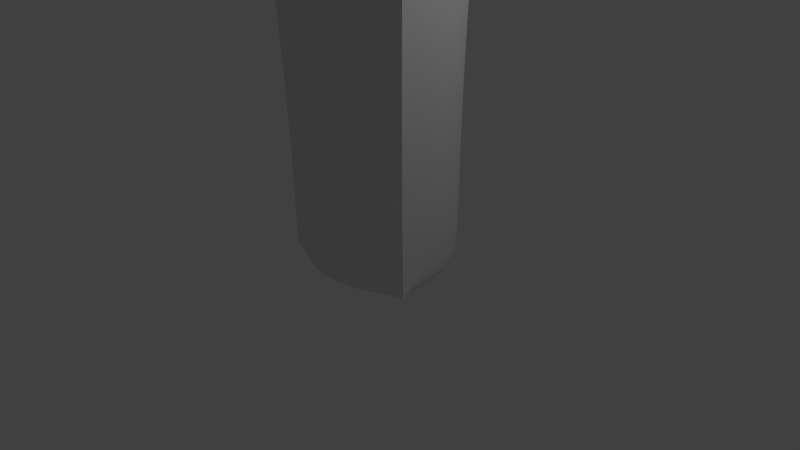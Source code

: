 # Source: bottle6.blend  (saved by Blender 2.76.0; exported with 4.5.12 LTS)
import bpy
from mathutils import Matrix  # noqa: F401  (used for matrix-valued properties, if any)

bpy.ops.wm.read_factory_settings(use_empty=True)
scene = bpy.context.scene
scene.name = 'Scene'

# ---- collections
col_collection_1 = bpy.data.collections.new('Collection 1'); scene.collection.children.link(col_collection_1)

# ---- world
world_world = bpy.data.worlds.new('World'); scene.world = world_world
world_world.color = (0.05088, 0.05088, 0.05088)
world_world.use_sun_shadow = False
world_world.sun_shadow_jitter_overblur = 0.0
world_world.cycles.sampling_method = 'MANUAL'
world_world.cycles.sample_map_resolution = 256

# ---- cameras
cam_camera = bpy.data.cameras.new('Camera')
cam_camera.clip_end = 100.0
cam_camera.lens = 35.0
cam_camera.sensor_width = 32.0
cam_camera.sensor_height = 18.0
cam_camera.ortho_scale = 7.314
cam_camera.dof.focus_distance = 0.0
cam_camera.dof.aperture_fstop = 128.0

# ---- lights
light_lamp = bpy.data.lights.new('Lamp', 'POINT')
light_lamp.transmission_factor = 0.0
light_lamp.cutoff_distance = 30.0
light_lamp.energy = 100.0
light_lamp.shadow_buffer_clip_start = 1.001
light_lamp.shadow_soft_size = 0.1
light_lamp.shadow_maximum_resolution = 0.006
light_lamp.use_absolute_resolution = True
light_lamp.cycles.use_multiple_importance_sampling = False

# ---- meshes
me_macallan10 = bpy.data.meshes.new('Macallan10')
me_macallan10.from_pydata([(4.955e-11, 1.002, 0.0), (0.8682, 0.5012, 0.0), (0.8682, -0.5012, 0.0), (-8.759e-08, -1.002, 0.0), (-0.8682, -0.5012, 0.0), (-0.8682, 0.5012, 0.0), (-1.188, -0.6861, 5.588), (2.547e-09, -1.372, 5.588), (1.188, -0.6861, 5.588), (1.225e-07, 1.372, 5.588), (1.188, 0.6861, 5.588), (-1.188, 0.6861, 5.588), (-0.7284, 0.4205, 6.24), (-0.7284, -0.4205, 6.24), (4.051e-08, -0.841, 6.24), (0.7284, -0.4205, 6.24), (0.7284, 0.4205, 6.24), (1.14e-07, 0.841, 6.24), (1.015e-07, 0.5415, 6.372), (0.469, 0.2708, 6.372), (0.469, -0.2708, 6.372), (5.415e-08, -0.5415, 6.372), (-0.469, -0.2708, 6.372), (-0.469, 0.2708, 6.372), (-0.431, 0.2488, 7.168), (-0.431, -0.2488, 7.168), (6.979e-08, -0.4977, 7.168), (0.431, -0.2488, 7.168), (0.431, 0.2488, 7.168), (1.133e-07, 0.4977, 7.168), (1.05e-07, 0.412, 7.555), (0.3568, 0.206, 7.555), (0.3568, -0.206, 7.555), (6.898e-08, -0.412, 7.555), (-0.3568, -0.206, 7.555), (-0.3568, 0.206, 7.555), (-0.3991, 0.2304, 7.594), (-0.3991, -0.2304, 7.594), (8.907e-08, -0.4609, 7.594), (0.3991, -0.2304, 7.594), (0.3991, 0.2304, 7.594), (1.294e-07, 0.4609, 7.594), (1.387e-07, 0.4615, 8.474), (0.3997, 0.2308, 8.474), (0.3997, -0.2308, 8.474), (9.832e-08, -0.4615, 8.474), (-0.3997, -0.2308, 8.474), (-0.3997, 0.2308, 8.474), (-0.3756, -0.2168, 8.516), (9.895e-08, -0.4337, 8.516), (0.3756, -0.2168, 8.516), (1.369e-07, 0.4337, 8.516), (1.391e-07, 0.4648, 8.536), (0.4026, 0.2324, 8.536), (0.4026, -0.2324, 8.536), (9.849e-08, -0.4648, 8.536), (-0.4026, -0.2324, 8.536), (-0.4026, 0.2324, 8.536), (-0.4013, 0.2317, 8.812), (-0.4013, -0.2317, 8.812), (1.003e-07, -0.4634, 8.812), (0.4013, -0.2317, 8.812), (0.4013, 0.2317, 8.812), (1.408e-07, 0.4634, 8.812), (1.395e-07, 0.4347, 8.839), (0.3765, 0.2174, 8.839), (0.3765, -0.2174, 8.839), (1.015e-07, -0.4347, 8.839), (-0.3765, -0.2174, 8.839), (-0.3765, 0.2174, 8.839), (-2.98e-08, 0.0, 0.0), (1.176e-07, -0.03958, 8.839), (9.463e-09, 1.182, 0.07446), (-1.024, 0.591, 0.07446), (-1.024, -0.591, 0.07446), (-9.387e-08, -1.182, 0.07446), (1.024, -0.591, 0.07446), (1.024, 0.591, 0.07446), (1.13e-07, 1.231, 5.974), (-1.066, 0.6153, 5.974), (-1.066, -0.6153, 5.974), (5.466e-09, -1.231, 5.974), (1.066, -0.6153, 5.974), (1.066, 0.6153, 5.974), (6.433e-08, 1.236, 2.81), (-1.07, -0.6178, 2.81), (-4.369e-08, -1.236, 2.81), (1.07, -0.6178, 2.81), (1.07, 0.6178, 2.81), (-1.07, 0.6178, 2.81), (1.086e-07, 0.6253, 6.768), (-0.5415, 0.3126, 6.768), (-0.5415, -0.3126, 6.768), (5.397e-08, -0.6253, 6.768), (0.5415, -0.3126, 6.768), (0.5415, 0.3126, 6.768), (0.3756, 0.2168, 8.516), (-0.3756, 0.2168, 8.516), (1.378e-07, 0.4341, 8.497), (-0.3759, 0.217, 8.497), (-0.3759, -0.217, 8.497), (9.984e-08, -0.4341, 8.497), (0.3759, -0.217, 8.497), (0.3759, 0.217, 8.497), (1.176e-07, 0.4471, 7.577), (-0.3872, 0.2235, 7.577), (-0.3872, -0.2235, 7.577), (7.855e-08, -0.4471, 7.577), (0.3872, -0.2235, 7.577), (0.3872, 0.2235, 7.577), (1.341e-07, 0.461, 8.07), (0.3993, 0.2305, 8.07), (0.3993, -0.2305, 8.07), (9.381e-08, -0.461, 8.07), (-0.3993, -0.2305, 8.07), (-0.3993, 0.2305, 8.07), (3.431e-08, 1.191, 1.445), (-1.031, -0.5953, 1.445), (-6.977e-08, -1.191, 1.445), (1.031, -0.5953, 1.445), (1.031, 0.5953, 1.445), (-1.031, 0.5953, 1.445), (9.278e-08, 1.313, 4.176), (-1.137, -0.6566, 4.176), (-2.202e-08, -1.313, 4.176), (1.137, -0.6566, 4.176), (1.137, 0.6566, 4.176), (-1.137, 0.6566, 4.176), (1.081e-07, 1.352, 4.922), (-1.171, -0.6762, 4.922), (-1.016e-08, -1.352, 4.922), (1.171, -0.6762, 4.922), (1.171, 0.6762, 4.922), (-1.171, 0.6762, 4.922)], [], [(16, 17, 18, 19), (15, 16, 19, 20), (15, 14, 21, 20), (14, 13, 22, 21), (12, 13, 22, 23), (12, 17, 18, 23), (28, 29, 30, 31), (27, 28, 31, 32), (27, 26, 33, 32), (26, 25, 34, 33), (24, 25, 34, 35), (24, 29, 30, 35), (57, 52, 63, 58), (57, 56, 59, 58), (55, 56, 59, 60), (54, 55, 60, 61), (54, 53, 62, 61), (53, 52, 63, 62), (62, 63, 64, 65), (61, 62, 65, 66), (61, 60, 67, 66), (60, 59, 68, 67), (58, 59, 68, 69), (58, 63, 64, 69), (0, 5, 70), (4, 5, 70), (4, 3, 70), (3, 2, 70), (1, 2, 70), (0, 1, 70), (69, 64, 71), (69, 68, 71), (67, 68, 71), (66, 67, 71), (66, 65, 71), (65, 64, 71), (0, 72, 73, 5), (4, 74, 73, 5), (4, 74, 75, 3), (3, 75, 76, 2), (1, 77, 76, 2), (0, 72, 77, 1), (9, 78, 79, 11), (78, 17, 12, 79), (6, 80, 79, 11), (80, 13, 12, 79), (6, 80, 81, 7), (80, 13, 14, 81), (7, 81, 82, 8), (81, 14, 15, 82), (10, 83, 82, 8), (83, 16, 15, 82), (9, 78, 83, 10), (78, 17, 16, 83), (18, 90, 91, 23), (90, 29, 24, 91), (22, 92, 91, 23), (92, 25, 24, 91), (22, 92, 93, 21), (92, 25, 26, 93), (21, 93, 94, 20), (93, 26, 27, 94), (19, 95, 94, 20), (95, 28, 27, 94), (18, 90, 95, 19), (90, 29, 28, 95), (51, 52, 53, 96), (96, 53, 54, 50), (49, 55, 54, 50), (48, 56, 55, 49), (48, 56, 57, 97), (51, 52, 57, 97), (42, 98, 99, 47), (98, 51, 97, 99), (46, 100, 99, 47), (100, 48, 97, 99), (46, 100, 101, 45), (100, 48, 49, 101), (45, 101, 102, 44), (101, 49, 50, 102), (43, 103, 102, 44), (103, 96, 50, 102), (42, 98, 103, 43), (98, 51, 96, 103), (30, 104, 105, 35), (104, 41, 36, 105), (34, 106, 105, 35), (106, 37, 36, 105), (34, 106, 107, 33), (106, 37, 38, 107), (33, 107, 108, 32), (107, 38, 39, 108), (31, 109, 108, 32), (109, 40, 39, 108), (30, 104, 109, 31), (104, 41, 40, 109), (41, 110, 111, 40), (110, 42, 43, 111), (40, 111, 112, 39), (111, 43, 44, 112), (38, 113, 112, 39), (113, 45, 44, 112), (37, 114, 113, 38), (114, 46, 45, 113), (37, 114, 115, 36), (114, 46, 47, 115), (41, 110, 115, 36), (110, 42, 47, 115), (72, 116, 121, 73), (116, 84, 89, 121), (74, 117, 121, 73), (117, 85, 89, 121), (74, 117, 118, 75), (117, 85, 86, 118), (75, 118, 119, 76), (118, 86, 87, 119), (77, 120, 119, 76), (120, 88, 87, 119), (72, 116, 120, 77), (116, 84, 88, 120), (84, 122, 127, 89), (85, 123, 127, 89), (85, 123, 124, 86), (86, 124, 125, 87), (88, 126, 125, 87), (84, 122, 126, 88), (122, 128, 133, 127), (128, 9, 11, 133), (123, 129, 133, 127), (129, 6, 11, 133), (123, 129, 130, 124), (129, 6, 7, 130), (124, 130, 131, 125), (130, 7, 8, 131), (126, 132, 131, 125), (132, 10, 8, 131), (122, 128, 132, 126), (128, 9, 10, 132)])
me_macallan10.use_remesh_preserve_volume = False
me_macallan10.use_remesh_preserve_attributes = False
me_macallan10.use_mirror_vertex_groups = False
me_macallan10.update()

# ---- objects
ob_lamp = bpy.data.objects.new('Lamp', light_lamp)
ob_camera = bpy.data.objects.new('Camera', cam_camera)
ob_macallan10 = bpy.data.objects.new('Macallan10', me_macallan10)

# ---- transforms, parenting, visibility, modifiers, constraints
ob_lamp.location = (4.076, 1.005, 5.904)
ob_lamp.rotation_euler = (0.6503, 0.05522, 1.866)
ob_lamp.lock_rotations_4d = False
ob_lamp.empty_display_type = 'ARROWS'
ob_lamp.color = (0.0, 0.0, 0.0, 0.0)
ob_lamp.lineart.crease_threshold = 0.0
ob_camera.location = (7.481, -6.508, 5.344)
ob_camera.rotation_euler = (1.109, 0.01082, 0.8149)
ob_camera.lock_rotations_4d = False
ob_camera.empty_display_type = 'ARROWS'
ob_camera.color = (0.0, 0.0, 0.0, 0.0)
ob_camera.display_type = 'WIRE'
ob_camera.lineart.crease_threshold = 0.0
ob_macallan10.location = (0.1612, 0.0, 0.0)
ob_macallan10.scale = (0.9692, 0.9692, 0.9692)
ob_macallan10.lineart.crease_threshold = 0.0
_m = ob_macallan10.modifiers.new('Subsurf', 'SUBSURF')
_m.uv_smooth = 'PRESERVE_CORNERS'
_m.levels = 3
_m.render_levels = 3
_m.show_only_control_edges = False

# ---- collection membership
col_collection_1.objects.link(ob_lamp)
col_collection_1.objects.link(ob_camera)
col_collection_1.objects.link(ob_macallan10)

# ---- scene / render settings (as saved in the file)
scene.camera = ob_camera
scene.frame_start = 1; scene.frame_end = 250; scene.frame_set(1)
scene.render.engine = 'BLENDER_EEVEE_NEXT'
scene.render.resolution_percentage = 50
scene.render.dither_intensity = 0.0
scene.cycles.use_denoising = False
scene.cycles.samples = 10
scene.cycles.sampling_pattern = 'TABULATED_SOBOL'
scene.cycles.light_sampling_threshold = 0.0
scene.cycles.use_adaptive_sampling = False
scene.cycles.use_light_tree = False
scene.cycles.blur_glossy = 0.0
scene.cycles.pixel_filter_type = 'GAUSSIAN'
scene.cycles.sample_clamp_indirect = 0.0
scene.view_settings.view_transform = 'Standard'
bpy.context.view_layer.update()
